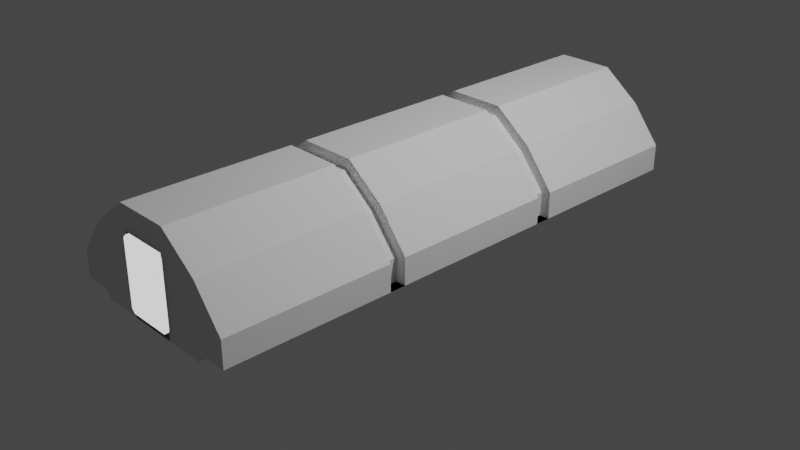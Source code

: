 # Source: B9_Crewtank_S2_6m.blend  (saved by Blender 3.1.7; exported with 4.5.12 LTS)
import bpy
from mathutils import Matrix  # noqa: F401  (used for matrix-valued properties, if any)

bpy.ops.wm.read_factory_settings(use_empty=True)
scene = bpy.context.scene
scene.name = 'Scene'

# ---- collections
col_collection = bpy.data.collections.new('Collection'); scene.collection.children.link(col_collection)

# ---- materials (node trees are filled in below, after node groups)
mat_model002_002 = bpy.data.materials.new('model002.002')
mat_model002_002.use_transparent_shadow = False

# ---- node groups
ng_color4 = bpy.data.node_groups.new('Color4', 'ShaderNodeTree')
_s = ng_color4.interface.new_socket(name='Color', in_out='OUTPUT', socket_type='NodeSocketColor')
_s = ng_color4.interface.new_socket(name='Alpha', in_out='OUTPUT', socket_type='NodeSocketFloat')
_s = ng_color4.interface.new_socket(name='Color', in_out='INPUT', socket_type='NodeSocketColor')
_s = ng_color4.interface.new_socket(name='Alpha', in_out='INPUT', socket_type='NodeSocketFloat')
_s.min_value = 1.0
_N = ng_color4.nodes; _L = ng_color4.links
n0 = _N.new('NodeGroupInput'); n0.name = 'Group Input'; n0.location = (-403, 18)
n1 = _N.new('NodeGroupOutput'); n1.name = 'Group Output'; n1.location = (154, 24)
_L.new(n0.outputs[1], n1.inputs[1])
_L.new(n0.outputs[0], n1.inputs[0])
n1.is_active_output = True

# ---- material node trees
mat_model002_002.use_nodes = True; mat_model002_002.node_tree.nodes.clear()
_N = mat_model002_002.node_tree.nodes; _L = mat_model002_002.node_tree.links
n0 = _N.new('ShaderNodeOutputMaterial'); n0.name = 'Material Output'; n0.location = (300, 300)
n1 = _N.new('ShaderNodeMixShader'); n1.name = 'Mix Shader'; n1.location = (19, 220)
n2 = _N.new('ShaderNodeLightPath'); n2.name = 'Light Path'; n2.location = (-232, 180)
n2.hide = True
n3 = _N.new('ShaderNodeEmission'); n3.name = 'Emission'; n3.location = (-210, 127)
n3.hide = True
n4 = _N.new('ShaderNodeGroup'); n4.name = '_Color'; n4.location = (-420, 126)
n4.label = '_Color'
n4.hide = True
n4.node_tree = ng_color4
n4.inputs[0].default_value = (1.0, 1.0, 1.0, 1.0)
n4.inputs[1].default_value = 1.0
_L.new(n1.outputs[0], n0.inputs[0])
_L.new(n2.outputs[0], n1.inputs[0])
_L.new(n3.outputs[0], n1.inputs[2])
_L.new(n4.outputs[0], n3.inputs[0])
_L.new(n4.outputs[1], n3.inputs[1])
n0.is_active_output = True

# ---- world
world_world = bpy.data.worlds.new('World'); scene.world = world_world
world_world.use_nodes = True; world_world.node_tree.nodes.clear()
_N = world_world.node_tree.nodes; _L = world_world.node_tree.links
n0 = _N.new('ShaderNodeOutputWorld'); n0.name = 'World Output'; n0.location = (300, 300)
n1 = _N.new('ShaderNodeBackground'); n1.name = 'Background'; n1.location = (10, 300)
n1.inputs[0].default_value = (0.05088, 0.05088, 0.05088, 1.0)
_L.new(n1.outputs[0], n0.inputs[0])
n0.is_active_output = True
world_world.color = (0.05088, 0.05088, 0.05088)
world_world.use_sun_shadow = False
world_world.sun_shadow_jitter_overblur = 0.0

# ---- cameras
cam_camera = bpy.data.cameras.new('Camera')
cam_camera.clip_end = 100.0
cam_camera.ortho_scale = 7.314

# ---- lights
light_light = bpy.data.lights.new('Light', 'POINT')
light_light.transmission_factor = 0.0
light_light.energy = 1000.0
light_light.shadow_soft_size = 0.1
light_light.shadow_maximum_resolution = 0.006
light_light.use_absolute_resolution = True

# ---- meshes
me_shellcollider_collider = bpy.data.meshes.new('shellCollider.collider')
me_shellcollider_collider.from_pydata([(-1.046, -2.894, 0.007821), (-1.046, 2.894, 0.007821), (-1.046, 2.894, 0.2963), (-1.046, -2.894, 0.2963), (1.046, 2.894, 0.007821), (1.046, -2.894, 0.007821), (1.046, -2.894, 0.2963), (1.046, 2.894, 0.2963), (-0.2611, 2.894, -0.08366), (-0.2611, 2.894, 0.7593), (-0.7221, 2.894, 0.7049), (-0.7604, 2.894, 0.007821), (-0.6858, 2.894, -0.08366), (0.7604, 2.894, 0.007821), (0.7604, -2.894, 0.007821), (-0.7604, -2.894, 0.007821), (-0.6858, -2.894, -0.08366), (0.6858, 2.894, -0.08366), (-0.2611, -2.894, -0.08366), (0.2611, -2.894, -0.08366), (0.6858, -2.894, -0.08366), (0.2611, -2.894, 0.7593), (0.7221, -2.894, 0.7049), (-0.7221, -2.894, 0.7049), (-0.3099, -2.894, 1.018), (0.3099, -2.894, 1.018), (-0.2611, -2.894, 0.7593), (0.7221, 2.894, 0.7049), (0.3099, 2.894, 1.018), (-0.3099, 2.894, 1.018), (0.2611, 2.894, 0.7593), (0.2611, 2.894, -0.08366), (-1.046, -1.087, 0.007821), (-1.046, -0.9125, 0.007821), (-1.046, 0.9125, 0.007821), (-1.046, 1.087, 0.007821), (-0.7221, 1.087, 0.7049), (-0.7221, 0.9125, 0.7049), (-0.7221, -0.9125, 0.7049), (-0.7221, -1.087, 0.7049), (0.3099, -1.087, 1.018), (0.3099, -0.9125, 1.018), (0.3099, 0.9125, 1.018), (0.3099, 1.087, 1.018), (-1.046, 1.087, 0.2963), (-1.046, 0.9125, 0.2963), (-1.046, -0.9125, 0.2963), (-1.046, -1.087, 0.2963), (1.046, -1.087, 0.2963), (1.046, -0.9125, 0.2963), (1.046, 0.9125, 0.2963), (1.046, 1.087, 0.2963), (0.7221, -1.087, 0.7049), (0.7221, -0.9125, 0.7049), (0.7221, 0.9125, 0.7049), (0.7221, 1.087, 0.7049), (-0.3099, -1.087, 1.018), (-0.3099, -0.9125, 1.018), (-0.3099, 0.9125, 1.018), (-0.3099, 1.087, 1.018), (1.046, 1.087, 0.007821), (1.046, 0.9125, 0.007821), (1.046, -0.9125, 0.007821), (1.046, -1.087, 0.007821), (-0.9349, -1.087, 0.007821), (-0.9349, -0.9125, 0.007821), (-0.9349, 0.9125, 0.007821), (-0.9349, 1.087, 0.007821), (-0.6441, 1.087, 0.6251), (-0.6441, 0.9125, 0.6251), (-0.6441, -0.9125, 0.6251), (-0.6441, -1.087, 0.6251), (0.2743, -1.087, 0.9123), (0.2743, -0.9125, 0.9123), (0.2743, 0.9125, 0.9123), (0.2743, 1.087, 0.9123), (-0.9411, 1.087, 0.2596), (-0.9411, 0.9125, 0.2596), (-0.9411, -0.9125, 0.2596), (-0.9411, -1.087, 0.2596), (0.9411, -1.087, 0.2596), (0.9411, -0.9125, 0.2596), (0.9411, 0.9125, 0.2596), (0.9411, 1.087, 0.2596), (0.6441, -1.087, 0.6251), (0.6441, -0.9125, 0.6251), (0.6441, 0.9125, 0.6251), (0.6441, 1.087, 0.6251), (-0.2743, -1.087, 0.9123), (-0.2743, -0.9125, 0.9123), (-0.2743, 0.9125, 0.9123), (-0.2743, 1.087, 0.9123), (0.9349, 1.087, 0.007821), (0.9349, 0.9125, 0.007821), (0.9349, -0.9125, 0.007821), (0.9349, -1.087, 0.007821)], [], [(21, 26, 18, 16, 15, 0, 3, 23, 24, 25, 22, 6), (12, 11, 15, 16), (59, 29, 28, 43), (59, 36, 10, 29), (11, 12, 17, 31, 8, 9, 2, 1), (40, 52, 22, 25), (51, 7, 4, 60), (52, 48, 6, 22), (17, 20, 14, 13), (47, 3, 0, 32), (16, 18, 20, 17, 12), (31, 17, 13, 4, 7, 27, 28, 29, 10, 2, 9, 30), (36, 44, 2, 10), (21, 6, 5, 14, 20, 18, 19), (23, 3, 47, 39), (38, 46, 45, 37), (2, 44, 35, 1), (45, 46, 33, 34), (62, 61, 60, 4, 13, 14, 5, 63), (27, 7, 51, 55), (54, 50, 49, 53), (6, 48, 63, 5), (49, 50, 61, 62), (36, 59, 43, 55, 51, 60, 92, 83, 87, 75, 91, 68, 76, 67, 35, 44), (28, 27, 55, 43), (39, 47, 32, 64, 79, 71, 88, 72, 84, 80, 95, 63, 48, 52, 40, 56), (42, 54, 53, 41), (24, 23, 39, 56), (34, 35, 67, 66), (57, 38, 37, 58), (37, 45, 34, 66, 77, 69, 90, 74, 86, 82, 93, 61, 50, 54, 42, 58), (24, 56, 40, 25), (57, 58, 42, 41), (11, 1, 35, 34, 33, 32, 0, 15), (71, 79, 78, 70), (69, 77, 76, 68), (76, 77, 66, 67), (78, 79, 64, 65), (87, 83, 82, 86), (85, 81, 80, 84), (80, 81, 94, 95), (82, 83, 92, 93), (75, 87, 86, 74), (73, 85, 84, 72), (88, 71, 70, 89), (90, 69, 68, 91), (88, 89, 73, 72), (90, 91, 75, 74), (60, 61, 93, 92), (62, 63, 95, 94), (32, 33, 65, 64), (46, 38, 57, 41, 53, 49, 62, 94, 81, 85, 73, 89, 70, 78, 65, 33)])
me_shellcollider_collider.use_remesh_fix_poles = True
me_shellcollider_collider.use_remesh_preserve_attributes = False
me_shellcollider_collider.update()
me_cutout = bpy.data.meshes.new('cutout')
me_cutout.from_pydata([(-0.27, -0.3474, -0.02481), (-0.2317, -0.3857, -0.02481), (-0.2317, -0.3857, 0.02726), (-0.27, -0.3474, 0.02726), (-0.2317, -0.3857, -0.02481), (2.418e-08, -0.3857, -0.02481), (2.418e-08, -0.3857, 0.02726), (-0.2317, -0.3857, 0.02726), (0.2317, 0.3843, -0.02481), (0.2317, 0.3843, 0.02726), (0.27, 0.346, 0.02726), (0.27, 0.346, -0.02481), (9.15e-08, 0.3843, -0.02481), (9.15e-08, 0.3843, 0.02726), (0.2317, 0.3843, 0.02726), (0.2317, 0.3843, -0.02481), (0.27, -0.3474, -0.02481), (0.27, -0.3474, 0.02726), (0.2317, -0.3857, 0.02726), (0.2317, -0.3857, -0.02481), (-0.27, 0.346, -0.02481), (-0.27, -0.3474, -0.02481), (-0.27, -0.3474, 0.02726), (-0.27, 0.346, 0.02726), (9.15e-08, 0.3843, -0.02481), (-0.2317, 0.3843, -0.02481), (-0.2317, 0.3843, 0.02726), (9.15e-08, 0.3843, 0.02726), (0.2317, -0.3857, -0.02481), (0.2317, -0.3857, 0.02726), (2.418e-08, -0.3857, 0.02726), (2.418e-08, -0.3857, -0.02481), (0.27, 0.346, -0.02481), (0.27, 0.346, 0.02726), (0.27, -0.3474, 0.02726), (0.27, -0.3474, -0.02481), (-0.2317, 0.3843, -0.02481), (-0.27, 0.346, -0.02481), (-0.27, 0.346, 0.02726), (-0.2317, 0.3843, 0.02726), (-0.27, 0.346, 0.02726), (-0.27, -0.3474, 0.02726), (-0.2317, -0.3857, 0.02726), (2.418e-08, -0.3857, 0.02726), (0.2317, -0.3857, 0.02726), (0.27, -0.3474, 0.02726), (0.27, 0.346, 0.02726), (0.2317, 0.3843, 0.02726), (9.15e-08, 0.3843, 0.02726), (-0.2317, 0.3843, 0.02726), (-0.27, 0.346, -0.02481), (-0.2317, 0.3843, -0.02481), (9.15e-08, 0.3843, -0.02481), (0.2317, 0.3843, -0.02481), (0.27, 0.346, -0.02481), (0.27, -0.3474, -0.02481), (0.2317, -0.3857, -0.02481), (2.418e-08, -0.3857, -0.02481), (-0.2317, -0.3857, -0.02481), (-0.27, -0.3474, -0.02481)], [], [(0, 1, 2), (0, 2, 3), (5, 6, 4), (6, 7, 4), (9, 10, 8), (10, 11, 8), (13, 14, 12), (14, 15, 12), (17, 18, 16), (18, 19, 16), (21, 22, 20), (22, 23, 20), (25, 26, 24), (26, 27, 24), (29, 30, 28), (30, 31, 28), (33, 34, 32), (34, 35, 32), (37, 38, 36), (38, 39, 36), (40, 41, 49), (42, 43, 41), (44, 45, 43), (46, 47, 45), (48, 49, 47), (41, 43, 49), (45, 47, 43), (47, 49, 43), (50, 51, 59), (53, 54, 52), (51, 52, 59), (58, 59, 57), (56, 57, 55), (54, 55, 52), (59, 52, 57), (55, 57, 52)])
_uv = me_cutout.uv_layers.new(name='UVMap')
_uv.uv.foreach_set('vector', [0.0, 0.0, 0.0, 0.0, 0.0, 0.0, 0.0, 0.0, 0.0, 0.0, 0.0, 0.0, 0.0, 0.0, 0.0, 0.0, 0.0, 0.0, 0.0, 0.0, 0.0, 0.0, 0.0, 0.0, 0.0, 0.0, 0.0, 0.0, 0.0, 0.0, 0.0, 0.0, 0.0, 0.0, 0.0, 0.0, 0.0, 0.0, 0.0, 0.0, 0.0, 0.0, 0.0, 0.0, 0.0, 0.0, 0.0, 0.0, 0.0, 0.0, 0.0, 0.0, 0.0, 0.0, 0.0, 0.0, 0.0, 0.0, 0.0, 0.0, 0.0, 0.0, 0.0, 0.0, 0.0, 0.0, 0.0, 0.0, 0.0, 0.0, 0.0, 0.0, 0.0, 0.0, 0.0, 0.0, 0.0, 0.0, 0.0, 0.0, 0.0, 0.0, 0.0, 0.0, 0.0, 0.0, 0.0, 0.0, 0.0, 0.0, 0.0, 0.0, 0.0, 0.0, 0.0, 0.0, 0.0, 0.0, 0.0, 0.0, 0.0, 0.0, 0.0, 0.0, 0.0, 0.0, 0.0, 0.0, 0.0, 0.0, 0.0, 0.0, 0.0, 0.0, 0.0, 0.0, 0.0, 0.0, 0.0, 0.0, 0.0, 0.0, 0.0, 0.0, 0.0, 0.0, 0.0, 0.0, 0.0, 0.0, 0.0, 0.0, 0.0, 0.0, 0.0, 0.0, 0.0, 0.0, 0.0, 0.0, 0.0, 0.0, 0.0, 0.0, 0.0, 0.0, 0.0, 0.0, 0.0, 0.0, 0.0, 0.0, 0.0, 0.0, 0.0, 0.0, 0.0, 0.0, 0.0, 0.0, 0.0, 0.0, 0.0, 0.0, 0.0, 0.0, 0.0, 0.0, 0.0, 0.0, 0.0, 0.0, 0.0, 0.0, 0.0, 0.0, 0.0, 0.0, 0.0, 0.0, 0.0, 0.0, 0.0, 0.0, 0.0, 0.0, 0.0, 0.0, 0.0, 0.0, 0.0, 0.0, 0.0, 0.0, 0.0, 0.0, 0.0, 0.0, 0.0, 0.0, 0.0, 0.0, 0.0, 0.0, 0.0, 0.0, 0.0, 0.0, 0.0, 0.0, 0.0, 0.0, 0.0, 0.0, 0.0, 0.0])
_uv.active_render = True
_uv = me_cutout.uv_layers.new(name='UVMap2')
_uv.uv.foreach_set('vector', [0.0, 0.0, 0.0, 0.0, 0.0, 0.0, 0.0, 0.0, 0.0, 0.0, 0.0, 0.0, 0.0, 0.0, 0.0, 0.0, 0.0, 0.0, 0.0, 0.0, 0.0, 0.0, 0.0, 0.0, 0.0, 0.0, 0.0, 0.0, 0.0, 0.0, 0.0, 0.0, 0.0, 0.0, 0.0, 0.0, 0.0, 0.0, 0.0, 0.0, 0.0, 0.0, 0.0, 0.0, 0.0, 0.0, 0.0, 0.0, 0.0, 0.0, 0.0, 0.0, 0.0, 0.0, 0.0, 0.0, 0.0, 0.0, 0.0, 0.0, 0.0, 0.0, 0.0, 0.0, 0.0, 0.0, 0.0, 0.0, 0.0, 0.0, 0.0, 0.0, 0.0, 0.0, 0.0, 0.0, 0.0, 0.0, 0.0, 0.0, 0.0, 0.0, 0.0, 0.0, 0.0, 0.0, 0.0, 0.0, 0.0, 0.0, 0.0, 0.0, 0.0, 0.0, 0.0, 0.0, 0.0, 0.0, 0.0, 0.0, 0.0, 0.0, 0.0, 0.0, 0.0, 0.0, 0.0, 0.0, 0.0, 0.0, 0.0, 0.0, 0.0, 0.0, 0.0, 0.0, 0.0, 0.0, 0.0, 0.0, 0.0, 0.0, 0.0, 0.0, 0.0, 0.0, 0.0, 0.0, 0.0, 0.0, 0.0, 0.0, 0.0, 0.0, 0.0, 0.0, 0.0, 0.0, 0.0, 0.0, 0.0, 0.0, 0.0, 0.0, 0.0, 0.0, 0.0, 0.0, 0.0, 0.0, 0.0, 0.0, 0.0, 0.0, 0.0, 0.0, 0.0, 0.0, 0.0, 0.0, 0.0, 0.0, 0.0, 0.0, 0.0, 0.0, 0.0, 0.0, 0.0, 0.0, 0.0, 0.0, 0.0, 0.0, 0.0, 0.0, 0.0, 0.0, 0.0, 0.0, 0.0, 0.0, 0.0, 0.0, 0.0, 0.0, 0.0, 0.0, 0.0, 0.0, 0.0, 0.0, 0.0, 0.0, 0.0, 0.0, 0.0, 0.0, 0.0, 0.0, 0.0, 0.0, 0.0, 0.0, 0.0, 0.0, 0.0, 0.0, 0.0, 0.0, 0.0, 0.0, 0.0, 0.0, 0.0, 0.0])
me_cutout.materials.append(mat_model002_002)
me_cutout.use_remesh_fix_poles = True
me_cutout.use_remesh_preserve_attributes = False
me_cutout.update()
me_cutout.normals_split_custom_set([tuple(v) for v in zip(*[iter([-0.7071, -0.7071, 0.0, -0.7071, -0.7071, 0.0, -0.7071, -0.7071, 0.0, -0.7071, -0.7071, 0.0, -0.7071, -0.7071, 0.0, -0.7071, -0.7071, 0.0, -1.286e-07, -1.0, 1.235e-06, -1.286e-07, -1.0, 1.235e-06, -1.286e-07, -1.0, 1.235e-06, 0.0, -1.0, 0.0, 0.0, -1.0, 0.0, 0.0, -1.0, 0.0, 0.7071, 0.7071, 0.0, 0.7071, 0.7071, 0.0, 0.7071, 0.7071, 0.0, 0.7071, 0.7071, 0.0, 0.7071, 0.7071, 0.0, 0.7071, 0.7071, 0.0, 2.572e-07, 1.0, -1.235e-06, 2.572e-07, 1.0, -1.235e-06, 2.572e-07, 1.0, -1.235e-06, 0.0, 1.0, 0.0, 0.0, 1.0, 0.0, 0.0, 1.0, 0.0, 0.7071, -0.7071, 0.0, 0.7071, -0.7071, 0.0, 0.7071, -0.7071, 0.0, 0.7071, -0.7071, 0.0, 0.7071, -0.7071, 0.0, 0.7071, -0.7071, 0.0, -1.0, 1.032e-07, 0.0, -1.0, 1.032e-07, 0.0, -1.0, 1.032e-07, 0.0, -1.0, 5.158e-08, 0.0, -1.0, 5.158e-08, 0.0, -1.0, 5.158e-08, 0.0, 0.0, 1.0, 0.0, 0.0, 1.0, 0.0, 0.0, 1.0, 0.0, -2.572e-07, 1.0, -1.235e-06, -2.572e-07, 1.0, -1.235e-06, -2.572e-07, 1.0, -1.235e-06, 0.0, -1.0, 0.0, 0.0, -1.0, 0.0, 0.0, -1.0, 0.0, 1.286e-07, -1.0, 1.235e-06, 1.286e-07, -1.0, 1.235e-06, 1.286e-07, -1.0, 1.235e-06, 1.0, 1.032e-07, 0.0, 1.0, 1.032e-07, 0.0, 1.0, 1.032e-07, 0.0, 1.0, 7.428e-08, 0.0, 1.0, 7.428e-08, 0.0, 1.0, 7.428e-08, 0.0, -0.7071, 0.7071, 0.0, -0.7071, 0.7071, 0.0, -0.7071, 0.7071, 0.0, -0.7071, 0.7071, 0.0, -0.7071, 0.7071, 0.0, -0.7071, 0.7071, 0.0, 1.403e-07, -8.596e-08, 1.0, 1.403e-07, -8.596e-08, 1.0, 1.403e-07, -8.596e-08, 1.0, 0.0, 0.0, 1.0, 0.0, 0.0, 1.0, 0.0, 0.0, 1.0, 2.625e-07, -2.572e-07, 1.0, 2.625e-07, -2.572e-07, 1.0, 2.625e-07, -2.572e-07, 1.0, -1.403e-07, -1.719e-07, 1.0, -1.403e-07, -1.719e-07, 1.0, -1.403e-07, -1.719e-07, 1.0, 0.0, 0.0, 1.0, 0.0, 0.0, 1.0, 0.0, 0.0, 1.0, -1.872e-08, -8.086e-08, 1.0, -1.872e-08, -8.086e-08, 1.0, -1.872e-08, -8.086e-08, 1.0, 2.246e-07, -1.503e-07, 1.0, 2.246e-07, -1.503e-07, 1.0, 2.246e-07, -1.503e-07, 1.0, 0.0, -7.741e-08, 1.0, 0.0, -7.741e-08, 1.0, 0.0, -7.741e-08, 1.0, -1.403e-07, 8.596e-08, -1.0, -1.403e-07, 8.596e-08, -1.0, -1.403e-07, 8.596e-08, -1.0, 0.0, 0.0, -1.0, 0.0, 0.0, -1.0, 0.0, 0.0, -1.0, 0.0, 8.146e-08, -1.0, 0.0, 8.146e-08, -1.0, 0.0, 8.146e-08, -1.0, 0.0, 0.0, -1.0, 0.0, 0.0, -1.0, 0.0, 0.0, -1.0, -2.625e-07, 2.572e-07, -1.0, -2.625e-07, 2.572e-07, -1.0, -2.625e-07, 2.572e-07, -1.0, 1.99e-08, 1.719e-07, -1.0, 1.99e-08, 1.719e-07, -1.0, 1.99e-08, 1.719e-07, -1.0, 3.584e-08, 7.741e-08, -1.0, 3.584e-08, 7.741e-08, -1.0, 3.584e-08, 7.741e-08, -1.0, -2.509e-07, 7.741e-08, -1.0, -2.509e-07, 7.741e-08, -1.0, -2.509e-07, 7.741e-08, -1.0])] * 3)])
me_cutout_001 = bpy.data.meshes.new('cutout.001')
me_cutout_001.from_pydata([(-0.27, -0.3474, -0.02481), (-0.2317, -0.3857, -0.02481), (-0.2317, -0.3857, 0.02726), (-0.27, -0.3474, 0.02726), (-0.2317, -0.3857, -0.02481), (2.418e-08, -0.3857, -0.02481), (2.418e-08, -0.3857, 0.02726), (-0.2317, -0.3857, 0.02726), (0.2317, 0.3843, -0.02481), (0.2317, 0.3843, 0.02726), (0.27, 0.346, 0.02726), (0.27, 0.346, -0.02481), (9.15e-08, 0.3843, -0.02481), (9.15e-08, 0.3843, 0.02726), (0.2317, 0.3843, 0.02726), (0.2317, 0.3843, -0.02481), (0.27, -0.3474, -0.02481), (0.27, -0.3474, 0.02726), (0.2317, -0.3857, 0.02726), (0.2317, -0.3857, -0.02481), (-0.27, 0.346, -0.02481), (-0.27, -0.3474, -0.02481), (-0.27, -0.3474, 0.02726), (-0.27, 0.346, 0.02726), (9.15e-08, 0.3843, -0.02481), (-0.2317, 0.3843, -0.02481), (-0.2317, 0.3843, 0.02726), (9.15e-08, 0.3843, 0.02726), (0.2317, -0.3857, -0.02481), (0.2317, -0.3857, 0.02726), (2.418e-08, -0.3857, 0.02726), (2.418e-08, -0.3857, -0.02481), (0.27, 0.346, -0.02481), (0.27, 0.346, 0.02726), (0.27, -0.3474, 0.02726), (0.27, -0.3474, -0.02481), (-0.2317, 0.3843, -0.02481), (-0.27, 0.346, -0.02481), (-0.27, 0.346, 0.02726), (-0.2317, 0.3843, 0.02726), (-0.27, 0.346, 0.02726), (-0.27, -0.3474, 0.02726), (-0.2317, -0.3857, 0.02726), (2.418e-08, -0.3857, 0.02726), (0.2317, -0.3857, 0.02726), (0.27, -0.3474, 0.02726), (0.27, 0.346, 0.02726), (0.2317, 0.3843, 0.02726), (9.15e-08, 0.3843, 0.02726), (-0.2317, 0.3843, 0.02726), (-0.27, 0.346, -0.02481), (-0.2317, 0.3843, -0.02481), (9.15e-08, 0.3843, -0.02481), (0.2317, 0.3843, -0.02481), (0.27, 0.346, -0.02481), (0.27, -0.3474, -0.02481), (0.2317, -0.3857, -0.02481), (2.418e-08, -0.3857, -0.02481), (-0.2317, -0.3857, -0.02481), (-0.27, -0.3474, -0.02481)], [], [(0, 1, 2), (0, 2, 3), (5, 6, 4), (6, 7, 4), (9, 10, 8), (10, 11, 8), (13, 14, 12), (14, 15, 12), (17, 18, 16), (18, 19, 16), (21, 22, 20), (22, 23, 20), (25, 26, 24), (26, 27, 24), (29, 30, 28), (30, 31, 28), (33, 34, 32), (34, 35, 32), (37, 38, 36), (38, 39, 36), (40, 41, 49), (42, 43, 41), (44, 45, 43), (46, 47, 45), (48, 49, 47), (41, 43, 49), (45, 47, 43), (47, 49, 43), (50, 51, 59), (53, 54, 52), (51, 52, 59), (58, 59, 57), (56, 57, 55), (54, 55, 52), (59, 52, 57), (55, 57, 52)])
_uv = me_cutout_001.uv_layers.new(name='UVMap')
_uv.uv.foreach_set('vector', [0.0, 0.0, 0.0, 0.0, 0.0, 0.0, 0.0, 0.0, 0.0, 0.0, 0.0, 0.0, 0.0, 0.0, 0.0, 0.0, 0.0, 0.0, 0.0, 0.0, 0.0, 0.0, 0.0, 0.0, 0.0, 0.0, 0.0, 0.0, 0.0, 0.0, 0.0, 0.0, 0.0, 0.0, 0.0, 0.0, 0.0, 0.0, 0.0, 0.0, 0.0, 0.0, 0.0, 0.0, 0.0, 0.0, 0.0, 0.0, 0.0, 0.0, 0.0, 0.0, 0.0, 0.0, 0.0, 0.0, 0.0, 0.0, 0.0, 0.0, 0.0, 0.0, 0.0, 0.0, 0.0, 0.0, 0.0, 0.0, 0.0, 0.0, 0.0, 0.0, 0.0, 0.0, 0.0, 0.0, 0.0, 0.0, 0.0, 0.0, 0.0, 0.0, 0.0, 0.0, 0.0, 0.0, 0.0, 0.0, 0.0, 0.0, 0.0, 0.0, 0.0, 0.0, 0.0, 0.0, 0.0, 0.0, 0.0, 0.0, 0.0, 0.0, 0.0, 0.0, 0.0, 0.0, 0.0, 0.0, 0.0, 0.0, 0.0, 0.0, 0.0, 0.0, 0.0, 0.0, 0.0, 0.0, 0.0, 0.0, 0.0, 0.0, 0.0, 0.0, 0.0, 0.0, 0.0, 0.0, 0.0, 0.0, 0.0, 0.0, 0.0, 0.0, 0.0, 0.0, 0.0, 0.0, 0.0, 0.0, 0.0, 0.0, 0.0, 0.0, 0.0, 0.0, 0.0, 0.0, 0.0, 0.0, 0.0, 0.0, 0.0, 0.0, 0.0, 0.0, 0.0, 0.0, 0.0, 0.0, 0.0, 0.0, 0.0, 0.0, 0.0, 0.0, 0.0, 0.0, 0.0, 0.0, 0.0, 0.0, 0.0, 0.0, 0.0, 0.0, 0.0, 0.0, 0.0, 0.0, 0.0, 0.0, 0.0, 0.0, 0.0, 0.0, 0.0, 0.0, 0.0, 0.0, 0.0, 0.0, 0.0, 0.0, 0.0, 0.0, 0.0, 0.0, 0.0, 0.0, 0.0, 0.0, 0.0, 0.0, 0.0, 0.0, 0.0, 0.0, 0.0, 0.0, 0.0, 0.0, 0.0, 0.0, 0.0, 0.0])
_uv.active_render = True
_uv = me_cutout_001.uv_layers.new(name='UVMap2')
_uv.uv.foreach_set('vector', [0.0, 0.0, 0.0, 0.0, 0.0, 0.0, 0.0, 0.0, 0.0, 0.0, 0.0, 0.0, 0.0, 0.0, 0.0, 0.0, 0.0, 0.0, 0.0, 0.0, 0.0, 0.0, 0.0, 0.0, 0.0, 0.0, 0.0, 0.0, 0.0, 0.0, 0.0, 0.0, 0.0, 0.0, 0.0, 0.0, 0.0, 0.0, 0.0, 0.0, 0.0, 0.0, 0.0, 0.0, 0.0, 0.0, 0.0, 0.0, 0.0, 0.0, 0.0, 0.0, 0.0, 0.0, 0.0, 0.0, 0.0, 0.0, 0.0, 0.0, 0.0, 0.0, 0.0, 0.0, 0.0, 0.0, 0.0, 0.0, 0.0, 0.0, 0.0, 0.0, 0.0, 0.0, 0.0, 0.0, 0.0, 0.0, 0.0, 0.0, 0.0, 0.0, 0.0, 0.0, 0.0, 0.0, 0.0, 0.0, 0.0, 0.0, 0.0, 0.0, 0.0, 0.0, 0.0, 0.0, 0.0, 0.0, 0.0, 0.0, 0.0, 0.0, 0.0, 0.0, 0.0, 0.0, 0.0, 0.0, 0.0, 0.0, 0.0, 0.0, 0.0, 0.0, 0.0, 0.0, 0.0, 0.0, 0.0, 0.0, 0.0, 0.0, 0.0, 0.0, 0.0, 0.0, 0.0, 0.0, 0.0, 0.0, 0.0, 0.0, 0.0, 0.0, 0.0, 0.0, 0.0, 0.0, 0.0, 0.0, 0.0, 0.0, 0.0, 0.0, 0.0, 0.0, 0.0, 0.0, 0.0, 0.0, 0.0, 0.0, 0.0, 0.0, 0.0, 0.0, 0.0, 0.0, 0.0, 0.0, 0.0, 0.0, 0.0, 0.0, 0.0, 0.0, 0.0, 0.0, 0.0, 0.0, 0.0, 0.0, 0.0, 0.0, 0.0, 0.0, 0.0, 0.0, 0.0, 0.0, 0.0, 0.0, 0.0, 0.0, 0.0, 0.0, 0.0, 0.0, 0.0, 0.0, 0.0, 0.0, 0.0, 0.0, 0.0, 0.0, 0.0, 0.0, 0.0, 0.0, 0.0, 0.0, 0.0, 0.0, 0.0, 0.0, 0.0, 0.0, 0.0, 0.0, 0.0, 0.0, 0.0, 0.0, 0.0, 0.0])
me_cutout_001.materials.append(mat_model002_002)
me_cutout_001.use_remesh_fix_poles = True
me_cutout_001.use_remesh_preserve_attributes = False
me_cutout_001.update()
me_cutout_001.normals_split_custom_set([tuple(v) for v in zip(*[iter([-0.7071, -0.7071, 0.0, -0.7071, -0.7071, 0.0, -0.7071, -0.7071, 0.0, -0.7071, -0.7071, 0.0, -0.7071, -0.7071, 0.0, -0.7071, -0.7071, 0.0, -1.286e-07, -1.0, 1.235e-06, -1.286e-07, -1.0, 1.235e-06, -1.286e-07, -1.0, 1.235e-06, 0.0, -1.0, 0.0, 0.0, -1.0, 0.0, 0.0, -1.0, 0.0, 0.7071, 0.7071, 0.0, 0.7071, 0.7071, 0.0, 0.7071, 0.7071, 0.0, 0.7071, 0.7071, 0.0, 0.7071, 0.7071, 0.0, 0.7071, 0.7071, 0.0, 2.572e-07, 1.0, -1.235e-06, 2.572e-07, 1.0, -1.235e-06, 2.572e-07, 1.0, -1.235e-06, 0.0, 1.0, 0.0, 0.0, 1.0, 0.0, 0.0, 1.0, 0.0, 0.7071, -0.7071, 0.0, 0.7071, -0.7071, 0.0, 0.7071, -0.7071, 0.0, 0.7071, -0.7071, 0.0, 0.7071, -0.7071, 0.0, 0.7071, -0.7071, 0.0, -1.0, 1.032e-07, 0.0, -1.0, 1.032e-07, 0.0, -1.0, 1.032e-07, 0.0, -1.0, 5.158e-08, 0.0, -1.0, 5.158e-08, 0.0, -1.0, 5.158e-08, 0.0, 0.0, 1.0, 0.0, 0.0, 1.0, 0.0, 0.0, 1.0, 0.0, -2.572e-07, 1.0, -1.235e-06, -2.572e-07, 1.0, -1.235e-06, -2.572e-07, 1.0, -1.235e-06, 0.0, -1.0, 0.0, 0.0, -1.0, 0.0, 0.0, -1.0, 0.0, 1.286e-07, -1.0, 1.235e-06, 1.286e-07, -1.0, 1.235e-06, 1.286e-07, -1.0, 1.235e-06, 1.0, 1.032e-07, 0.0, 1.0, 1.032e-07, 0.0, 1.0, 1.032e-07, 0.0, 1.0, 7.428e-08, 0.0, 1.0, 7.428e-08, 0.0, 1.0, 7.428e-08, 0.0, -0.7071, 0.7071, 0.0, -0.7071, 0.7071, 0.0, -0.7071, 0.7071, 0.0, -0.7071, 0.7071, 0.0, -0.7071, 0.7071, 0.0, -0.7071, 0.7071, 0.0, 1.403e-07, -8.596e-08, 1.0, 1.403e-07, -8.596e-08, 1.0, 1.403e-07, -8.596e-08, 1.0, 0.0, 0.0, 1.0, 0.0, 0.0, 1.0, 0.0, 0.0, 1.0, 2.625e-07, -2.572e-07, 1.0, 2.625e-07, -2.572e-07, 1.0, 2.625e-07, -2.572e-07, 1.0, -1.403e-07, -1.719e-07, 1.0, -1.403e-07, -1.719e-07, 1.0, -1.403e-07, -1.719e-07, 1.0, 0.0, 0.0, 1.0, 0.0, 0.0, 1.0, 0.0, 0.0, 1.0, -1.872e-08, -8.086e-08, 1.0, -1.872e-08, -8.086e-08, 1.0, -1.872e-08, -8.086e-08, 1.0, 2.246e-07, -1.503e-07, 1.0, 2.246e-07, -1.503e-07, 1.0, 2.246e-07, -1.503e-07, 1.0, 0.0, -7.741e-08, 1.0, 0.0, -7.741e-08, 1.0, 0.0, -7.741e-08, 1.0, -1.403e-07, 8.596e-08, -1.0, -1.403e-07, 8.596e-08, -1.0, -1.403e-07, 8.596e-08, -1.0, 0.0, 0.0, -1.0, 0.0, 0.0, -1.0, 0.0, 0.0, -1.0, 0.0, 8.146e-08, -1.0, 0.0, 8.146e-08, -1.0, 0.0, 8.146e-08, -1.0, 0.0, 0.0, -1.0, 0.0, 0.0, -1.0, 0.0, 0.0, -1.0, -2.625e-07, 2.572e-07, -1.0, -2.625e-07, 2.572e-07, -1.0, -2.625e-07, 2.572e-07, -1.0, 1.99e-08, 1.719e-07, -1.0, 1.99e-08, 1.719e-07, -1.0, 1.99e-08, 1.719e-07, -1.0, 3.584e-08, 7.741e-08, -1.0, 3.584e-08, 7.741e-08, -1.0, 3.584e-08, 7.741e-08, -1.0, -2.509e-07, 7.741e-08, -1.0, -2.509e-07, 7.741e-08, -1.0, -2.509e-07, 7.741e-08, -1.0])] * 3)])

# ---- objects
ob_light = bpy.data.objects.new('Light', light_light)
ob_camera = bpy.data.objects.new('Camera', cam_camera)
ob_freeiva = bpy.data.objects.new('FreeIva', None)
ob_shellcollider = bpy.data.objects.new('shellCollider', me_shellcollider_collider)
ob_cutout01 = bpy.data.objects.new('cutout01', me_cutout)
ob_cutout02 = bpy.data.objects.new('cutout02', me_cutout_001)

# ---- transforms, parenting, visibility, modifiers, constraints
ob_light.location = (4.076, 1.005, 5.904)
ob_light.rotation_euler = (0.6503, 0.05522, 1.866)
ob_light.lock_rotations_4d = False
ob_light.empty_display_type = 'ARROWS'
ob_light.color = (0.0, 0.0, 0.0, 0.0)
ob_light.lineart.crease_threshold = 0.0
ob_camera.location = (7.359, -6.926, 4.958)
ob_camera.rotation_euler = (1.109, 0.0, 0.8149)
ob_camera.lock_rotations_4d = False
ob_camera.empty_display_type = 'ARROWS'
ob_camera.color = (0.0, 0.0, 0.0, 0.0)
ob_camera.display_type = 'WIRE'
ob_camera.lineart.crease_threshold = 0.0
ob_freeiva.location = (0.0, 0.0, 0.0)
ob_freeiva.rotation_mode = 'QUATERNION'
ob_freeiva.rotation_quaternion = (1.0, 0.0, 0.0, 0.0)
ob_shellcollider.parent = ob_freeiva
ob_shellcollider.location = (0.0, 0.0, 0.0)
ob_shellcollider.rotation_mode = 'QUATERNION'
ob_shellcollider.rotation_quaternion = (1.0, 0.0, 0.0, 0.0)
ob_cutout01.parent = ob_freeiva
ob_cutout01.location = (0.0, -2.895, 0.3695)
ob_cutout01.rotation_mode = 'QUATERNION'
ob_cutout01.rotation_quaternion = (0.7071, 0.7071, 0.0, 0.0)
ob_cutout01.scale = (1.0, 1.0, 1.0)
ob_cutout02.parent = ob_freeiva
ob_cutout02.location = (0.0, 2.892, 0.3695)
ob_cutout02.rotation_mode = 'QUATERNION'
ob_cutout02.rotation_quaternion = (0.7071, 0.7071, 0.0, 0.0)
ob_cutout02.scale = (1.0, 1.0, 1.0)

# ---- collection membership
col_collection.objects.link(ob_light)
col_collection.objects.link(ob_camera)
col_collection.objects.link(ob_freeiva)
col_collection.objects.link(ob_shellcollider)
col_collection.objects.link(ob_cutout01)
col_collection.objects.link(ob_cutout02)

# ---- scene / render settings (as saved in the file)
scene.camera = ob_camera
scene.frame_start = 1; scene.frame_end = 250; scene.frame_set(1)
scene.render.engine = 'BLENDER_EEVEE_NEXT'
scene.cycles.sampling_pattern = 'TABULATED_SOBOL'
scene.cycles.use_light_tree = False
scene.view_settings.view_transform = 'Filmic'
bpy.context.view_layer.update()
